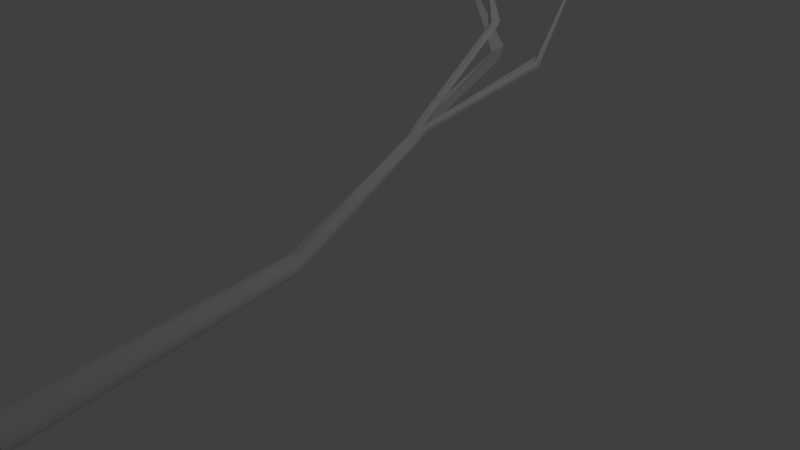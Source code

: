 # Source: branch.blend  (saved by Blender 2.79.0; exported with 4.5.12 LTS)
import bpy
from mathutils import Matrix  # noqa: F401  (used for matrix-valued properties, if any)

bpy.ops.wm.read_factory_settings(use_empty=True)
scene = bpy.context.scene
scene.name = 'Scene'

# ---- collections
col_collection_1 = bpy.data.collections.new('Collection 1'); scene.collection.children.link(col_collection_1)

# ---- world
world_world = bpy.data.worlds.new('World'); scene.world = world_world
world_world.color = (0.05088, 0.05088, 0.05088)
world_world.use_sun_shadow = False
world_world.sun_shadow_jitter_overblur = 0.0
world_world.cycles.sampling_method = 'MANUAL'

# ---- cameras
cam_camera = bpy.data.cameras.new('Camera')
cam_camera.clip_end = 100.0
cam_camera.lens = 35.0
cam_camera.sensor_width = 32.0
cam_camera.sensor_height = 18.0
cam_camera.ortho_scale = 7.314
cam_camera.dof.focus_distance = 0.0
cam_camera.dof.aperture_fstop = 128.0

# ---- lights
light_lamp = bpy.data.lights.new('Lamp', 'POINT')
light_lamp.transmission_factor = 0.0
light_lamp.cutoff_distance = 30.0
light_lamp.energy = 100.0
light_lamp.shadow_buffer_clip_start = 1.001
light_lamp.shadow_soft_size = 0.1
light_lamp.shadow_maximum_resolution = 0.006
light_lamp.use_absolute_resolution = True

# ---- meshes
me_circle = bpy.data.meshes.new('Circle')
me_circle.from_pydata([(0.5319, -0.4082, 11.6), (1.023, -0.5423, 12.8), (-0.02057, -0.5087, 12.74), (0.4935, -0.005373, 12.49), (0.4473, -17.4, 1.435), (0.7931, -17.71, 1.491), (0.7712, -1.499, 10.69), (1.088, -17.73, 1.646), (0.9075, -1.654, 10.66), (1.327, -17.69, 1.883), (1.025, -1.515, 10.93), (1.489, -17.66, 2.185), (1.1, -1.575, 11.06), (1.544, -17.68, 2.517), (1.121, -1.867, 11.04), (1.488, -17.67, 2.848), (1.085, -1.824, 11.29), (1.316, -17.66, 3.167), (0.9174, -2.007, 11.48), (1.083, -17.67, 3.4), (0.8064, -2.284, 11.41), (0.7827, -17.65, 3.551), (0.6398, -2.407, 11.56), (0.4377, -17.44, 3.648), (0.5144, -1.565, 12.34), (0.09753, -17.68, 3.554), (0.3574, -2.415, 11.62), (-0.2, -17.71, 3.403), (0.2509, -2.332, 11.44), (-0.4345, -17.69, 3.17), (0.1343, -2.05, 11.46), (-0.6006, -17.7, 2.851), (-0.004958, -1.843, 11.23), (-0.6694, -17.72, 2.522), (-0.0393, -1.906, 10.97), (-0.634, -17.7, 2.191), (-0.04918, -1.608, 11.01), (-0.4847, -17.68, 1.888), (0.008698, -1.504, 10.91), (-0.2462, -17.71, 1.65), (0.144, -1.636, 10.66), (0.06337, -17.69, 1.495), (0.3107, -1.488, 10.69), (0.3757, -0.9197, 13.04), (0.1583, -0.7661, 12.98), (0.2572, -0.8332, 13.05), (0.8487, -0.7244, 13.03), (0.7462, -0.774, 13.09), (0.6342, -0.8699, 13.06), (1.178, -0.3519, 12.0), (-0.2057, -0.3056, 11.99), (1.27, -0.1996, 12.28), (1.286, -0.2619, 12.4), (1.236, -0.3482, 12.52), (0.9399, -0.01009, 11.96), (1.075, -0.001001, 12.04), (1.164, -0.06903, 12.1), (-0.2037, -0.03328, 12.08), (-0.1037, 0.01946, 12.02), (0.0693, 0.01479, 11.95), (-0.2212, -0.3194, 12.45), (-0.2658, -0.2495, 12.32), (-0.2657, -0.1816, 12.23), (-2.48, 12.52, 26.05), (4.706, 20.88, 29.32), (-9.551, 16.89, 24.8), (0.3655, -0.2543, 12.37), (0.2376, -0.5032, 12.24), (0.1096, -0.7521, 12.12), (0.5158, -0.363, 11.64), (0.5083, -0.2438, 11.92), (0.5009, -0.1246, 12.21), (0.6173, -0.263, 12.38), (0.7411, -0.5206, 12.27), (0.8649, -0.7782, 12.16), (0.4218, -47.33, -3.419), (0.9624, -47.34, -3.334), (1.45, -47.37, -3.087), (1.837, -47.42, -2.703), (2.086, -47.48, -2.219), (2.171, -47.54, -1.682), (2.086, -47.61, -1.146), (1.837, -47.67, -0.6618), (1.45, -47.72, -0.2777), (0.9624, -47.75, -0.03105), (0.4218, -47.76, 0.05393), (-0.1187, -47.75, -0.03105), (-0.6064, -47.72, -0.2777), (-0.9934, -47.67, -0.6618), (-1.242, -47.61, -1.146), (-1.327, -47.54, -1.682), (-1.242, -47.48, -2.219), (-0.9934, -47.42, -2.703), (-0.6064, -47.37, -3.087), (-0.1187, -47.34, -3.334), (3.082, 14.65, 16.19), (3.044, 15.26, 17.64), (3.681, 13.93, 17.08), (3.879, 14.16, 17.04), (3.891, 14.27, 16.9), (3.906, 14.39, 16.76), (3.729, 14.39, 16.52), (3.735, 14.64, 16.46), (3.573, 14.71, 16.38), (3.411, 14.77, 16.3), (3.053, 15.11, 17.28), (3.063, 14.95, 16.92), (3.072, 14.8, 16.55), (3.203, 14.93, 17.5), (3.362, 14.6, 17.36), (3.521, 14.26, 17.22), (1.124, 10.38, 21.33), (0.4865, 11.49, 21.89), (-0.1718, 10.42, 21.25), (-0.03576, 10.38, 21.51), (0.1338, 10.33, 21.59), (0.3028, 10.26, 21.68), (0.4714, 10.15, 21.59), (0.6553, 10.36, 21.72), (0.8184, 10.42, 21.65), (0.9814, 10.48, 21.59), (0.322, 11.36, 21.73), (0.1574, 11.06, 21.57), (-0.007201, 10.74, 21.41), (0.6458, 11.35, 21.75), (0.805, 11.04, 21.61), (0.9643, 10.71, 21.47), (-3.4, 14.93, 16.81), (-2.741, 16.21, 17.45), (-2.703, 15.59, 15.99), (-3.061, 15.58, 16.09), (-3.231, 15.52, 16.17), (-3.401, 15.46, 16.24), (-3.457, 15.32, 16.37), (-3.461, 15.21, 16.5), (-3.466, 15.1, 16.63), (-3.47, 15.0, 16.76), (-3.235, 15.25, 16.97), (-3.07, 15.57, 17.13), (-2.906, 15.89, 17.29), (-2.732, 16.05, 17.08), (-2.722, 15.9, 16.72), (-2.713, 15.75, 16.36), (0.4274, -2.479, 11.78)], [], [(105, 71, 3, 96), (4, 0, 6, 5), (5, 6, 8, 7), (7, 8, 10, 9), (9, 10, 12, 11), (11, 12, 14, 13), (13, 14, 16, 15), (17, 18, 20, 19), (19, 20, 22, 21), (22, 24, 143), (143, 24, 26), (25, 26, 28, 27), (27, 28, 30, 29), (30, 2, 32), (31, 32, 34, 33), (33, 34, 36, 35), (35, 36, 38, 37), (37, 38, 40, 39), (39, 40, 42, 41), (41, 42, 0, 4), (35, 37, 92, 91), (43, 26, 24), (28, 26, 43, 45), (30, 28, 45, 44), (30, 44, 2), (18, 1, 46), (20, 18, 46, 47), (22, 20, 47, 48), (24, 22, 48), (12, 49, 51), (14, 12, 51, 52), (16, 14, 52, 53), (1, 16, 53), (49, 10, 56), (56, 10, 8, 55), (8, 6, 54, 55), (6, 0, 54), (59, 0, 42), (59, 42, 40, 58), (40, 38, 57, 58), (38, 50, 57), (50, 36, 62), (62, 36, 34, 61), (34, 32, 60, 61), (32, 2, 60), (124, 72, 3, 112), (123, 113, 63), (113, 114, 63), (114, 115, 63), (115, 116, 63), (116, 117, 63), (117, 118, 63), (118, 119, 63), (119, 120, 63), (120, 111, 63), (110, 97, 64), (97, 98, 64), (98, 99, 64), (99, 100, 64), (100, 101, 64), (101, 102, 64), (102, 103, 64), (103, 104, 64), (104, 95, 64), (139, 128, 65), (142, 129, 65), (129, 130, 65), (130, 131, 65), (131, 132, 65), (132, 133, 65), (133, 134, 65), (134, 135, 65), (135, 136, 65), (136, 127, 65), (112, 121, 63), (121, 122, 63), (122, 123, 63), (127, 137, 65), (137, 138, 65), (138, 139, 65), (128, 140, 65), (140, 141, 65), (141, 142, 65), (106, 70, 71, 105), (107, 106, 64), (95, 107, 64), (96, 108, 64), (108, 109, 64), (109, 110, 64), (125, 73, 72, 124), (126, 125, 63), (111, 126, 63), (82, 90, 94), (9, 11, 79, 78), (25, 27, 87, 86), (31, 33, 90, 89), (5, 7, 77, 76), (41, 4, 75, 94), (15, 17, 82, 81), (21, 23, 85, 84), (37, 39, 93, 92), (11, 13, 80, 79), (17, 19, 83, 82), (27, 29, 88, 87), (33, 35, 91, 90), (7, 9, 78, 77), (23, 25, 86, 85), (39, 41, 94, 93), (13, 15, 81, 80), (19, 21, 84, 83), (29, 31, 89, 88), (4, 5, 76, 75), (38, 36, 50), (73, 74, 110, 109), (72, 73, 109, 108), (3, 72, 108, 96), (0, 69, 107, 95), (69, 70, 106, 107), (64, 106, 105), (54, 0, 95, 104), (55, 54, 104, 103), (56, 55, 103, 102), (49, 56, 102, 101), (51, 49, 101, 100), (52, 51, 100, 99), (53, 52, 99, 98), (1, 53, 98, 97), (74, 1, 97, 110), (64, 105, 96), (1, 74, 126, 111), (74, 73, 125, 126), (63, 125, 124), (67, 68, 123, 122), (66, 67, 122, 121), (3, 66, 121, 112), (46, 1, 111, 120), (47, 46, 120, 119), (48, 47, 119, 118), (24, 48, 118, 117), (43, 24, 117, 116), (45, 43, 116, 115), (44, 45, 115, 114), (2, 44, 114, 113), (68, 2, 113, 123), (63, 124, 112), (70, 69, 142, 141), (71, 70, 141, 140), (3, 71, 140, 128), (67, 66, 139, 138), (68, 67, 138, 137), (2, 68, 137, 127), (60, 2, 127, 136), (61, 60, 136, 135), (62, 61, 135, 134), (50, 62, 134, 133), (57, 50, 133, 132), (58, 57, 132, 131), (59, 58, 131, 130), (0, 59, 130, 129), (69, 0, 129, 142), (66, 3, 128, 139), (10, 49, 12), (23, 143, 26, 25), (21, 22, 143, 23), (16, 1, 18), (17, 15, 16, 18), (94, 75, 76), (76, 77, 94), (77, 78, 94), (78, 79, 80), (80, 81, 82), (82, 83, 84), (84, 85, 82), (85, 86, 82), (86, 87, 88), (88, 89, 90), (90, 91, 92), (92, 93, 90), (93, 94, 90), (78, 80, 94), (80, 82, 94), (86, 88, 82), (88, 90, 82), (29, 30, 32, 31)])
me_circle.use_remesh_preserve_volume = False
me_circle.use_remesh_preserve_attributes = False
me_circle.use_mirror_vertex_groups = False
me_circle.update()

# ---- objects
ob_circle = bpy.data.objects.new('Circle', me_circle)
ob_lamp = bpy.data.objects.new('Lamp', light_lamp)
ob_camera = bpy.data.objects.new('Camera', cam_camera)

# ---- transforms, parenting, visibility, modifiers, constraints
ob_circle.location = (-0.2315, 1.125, -0.1373)
ob_circle.scale = (0.1243, 0.1243, 0.1243)
ob_circle.lineart.crease_threshold = 0.0
ob_lamp.location = (4.076, 1.005, 5.904)
ob_lamp.rotation_euler = (0.6503, 0.05522, 1.866)
ob_lamp.lock_rotations_4d = False
ob_lamp.empty_display_type = 'ARROWS'
ob_lamp.color = (0.0, 0.0, 0.0, 0.0)
ob_lamp.lineart.crease_threshold = 0.0
ob_camera.location = (7.481, -6.508, 5.344)
ob_camera.rotation_euler = (1.109, 0.0, 0.8149)
ob_camera.lock_rotations_4d = False
ob_camera.empty_display_type = 'ARROWS'
ob_camera.color = (0.0, 0.0, 0.0, 0.0)
ob_camera.display_type = 'WIRE'
ob_camera.lineart.crease_threshold = 0.0

# ---- collection membership
col_collection_1.objects.link(ob_circle)
col_collection_1.objects.link(ob_lamp)
col_collection_1.objects.link(ob_camera)

# ---- scene / render settings (as saved in the file)
scene.camera = ob_camera
scene.frame_start = 1; scene.frame_end = 250; scene.frame_set(46)
scene.render.engine = 'BLENDER_EEVEE_NEXT'
scene.render.resolution_percentage = 50
scene.render.dither_intensity = 0.0
scene.cycles.use_denoising = False
scene.cycles.samples = 128
scene.cycles.sampling_pattern = 'TABULATED_SOBOL'
scene.cycles.use_adaptive_sampling = False
scene.cycles.use_light_tree = False
scene.cycles.blur_glossy = 0.0
scene.cycles.sample_clamp_indirect = 0.0
scene.view_settings.view_transform = 'Standard'
bpy.context.view_layer.update()
